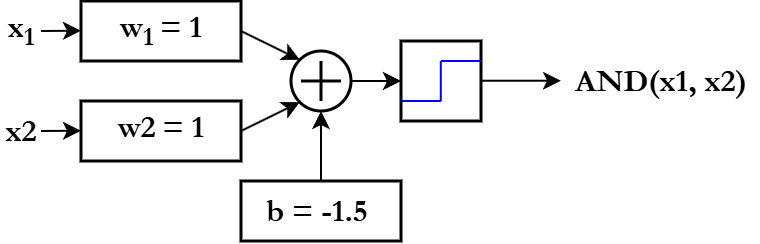

The diagram above was exported from draw.io. Its source (the exported page's mxGraphModel, read from the mxfile embedded in the PNG):
<mxGraphModel dx="570" dy="336" grid="1" gridSize="10" guides="1" tooltips="1" connect="1" arrows="1" fold="1" page="1" pageScale="1" pageWidth="1169" pageHeight="827" math="0" shadow="0">
  <root>
    <mxCell id="0" />
    <mxCell id="1" parent="0" />
    <mxCell id="FrFE1PlaaQWGQ8hy5jNo-3" style="rounded=0;orthogonalLoop=1;jettySize=auto;html=1;entryX=0;entryY=0;entryDx=0;entryDy=0;exitX=1;exitY=0.5;exitDx=0;exitDy=0;" parent="1" source="7pSxJyXbF9TSnzIIupFj-1" target="7pSxJyXbF9TSnzIIupFj-3" edge="1">
      <mxGeometry relative="1" as="geometry" />
    </mxCell>
    <mxCell id="7pSxJyXbF9TSnzIIupFj-1" value="w&lt;sub&gt;1&amp;nbsp;&lt;/sub&gt;= 1" style="rounded=0;whiteSpace=wrap;html=1;fontSize=16;fontFamily=Garamond;fontStyle=1;strokeWidth=1.5;" parent="1" vertex="1">
      <mxGeometry x="160" y="100" width="80" height="30" as="geometry" />
    </mxCell>
    <mxCell id="FrFE1PlaaQWGQ8hy5jNo-4" style="rounded=0;orthogonalLoop=1;jettySize=auto;html=1;exitX=1;exitY=0.5;exitDx=0;exitDy=0;entryX=0;entryY=1;entryDx=0;entryDy=0;" parent="1" source="7pSxJyXbF9TSnzIIupFj-2" target="7pSxJyXbF9TSnzIIupFj-3" edge="1">
      <mxGeometry relative="1" as="geometry" />
    </mxCell>
    <mxCell id="7pSxJyXbF9TSnzIIupFj-2" value="w2&lt;sub&gt;&amp;nbsp;&lt;/sub&gt;= 1" style="rounded=0;whiteSpace=wrap;html=1;fontSize=16;fontFamily=Garamond;fontStyle=1;strokeWidth=1.5;" parent="1" vertex="1">
      <mxGeometry x="160" y="150" width="80" height="30" as="geometry" />
    </mxCell>
    <mxCell id="7pSxJyXbF9TSnzIIupFj-3" value="" style="ellipse;whiteSpace=wrap;html=1;aspect=fixed;fontSize=30;fontFamily=Helvetica;strokeWidth=1.5;" parent="1" vertex="1">
      <mxGeometry x="265" y="125" width="30" height="30" as="geometry" />
    </mxCell>
    <mxCell id="7pSxJyXbF9TSnzIIupFj-6" value="" style="shape=cross;whiteSpace=wrap;html=1;size=0.07283950617284064;strokeColor=none;fillColor=#000000;" parent="1" vertex="1">
      <mxGeometry x="270" y="130" width="20" height="20" as="geometry" />
    </mxCell>
    <mxCell id="7pSxJyXbF9TSnzIIupFj-9" value="" style="rounded=0;whiteSpace=wrap;html=1;strokeWidth=1.5;" parent="1" vertex="1">
      <mxGeometry x="320" y="120" width="40" height="40" as="geometry" />
    </mxCell>
    <mxCell id="7pSxJyXbF9TSnzIIupFj-10" value="" style="endArrow=none;html=1;rounded=0;strokeColor=#0000FF;" parent="1" edge="1">
      <mxGeometry width="50" height="50" relative="1" as="geometry">
        <mxPoint x="320" y="150" as="sourcePoint" />
        <mxPoint x="340" y="150" as="targetPoint" />
      </mxGeometry>
    </mxCell>
    <mxCell id="7pSxJyXbF9TSnzIIupFj-11" value="" style="endArrow=none;html=1;rounded=0;strokeColor=#0000FF;" parent="1" edge="1">
      <mxGeometry width="50" height="50" relative="1" as="geometry">
        <mxPoint x="340" y="130" as="sourcePoint" />
        <mxPoint x="360" y="130" as="targetPoint" />
      </mxGeometry>
    </mxCell>
    <mxCell id="7pSxJyXbF9TSnzIIupFj-12" value="" style="endArrow=none;html=1;rounded=0;strokeColor=#0000FF;" parent="1" edge="1">
      <mxGeometry width="50" height="50" relative="1" as="geometry">
        <mxPoint x="339.9" y="150" as="sourcePoint" />
        <mxPoint x="339.9" y="130" as="targetPoint" />
      </mxGeometry>
    </mxCell>
    <mxCell id="FrFE1PlaaQWGQ8hy5jNo-1" value="" style="endArrow=classic;html=1;rounded=0;exitX=1;exitY=0.5;exitDx=0;exitDy=0;" parent="1" source="7pSxJyXbF9TSnzIIupFj-3" edge="1">
      <mxGeometry width="50" height="50" relative="1" as="geometry">
        <mxPoint x="380" y="190" as="sourcePoint" />
        <mxPoint x="320" y="140" as="targetPoint" />
      </mxGeometry>
    </mxCell>
    <mxCell id="FrFE1PlaaQWGQ8hy5jNo-2" value="" style="endArrow=classic;html=1;rounded=0;exitX=1;exitY=0.5;exitDx=0;exitDy=0;" parent="1" edge="1">
      <mxGeometry width="50" height="50" relative="1" as="geometry">
        <mxPoint x="360" y="139.86" as="sourcePoint" />
        <mxPoint x="400" y="139.86" as="targetPoint" />
      </mxGeometry>
    </mxCell>
    <mxCell id="FrFE1PlaaQWGQ8hy5jNo-5" value="" style="endArrow=classic;html=1;rounded=0;" parent="1" edge="1">
      <mxGeometry width="50" height="50" relative="1" as="geometry">
        <mxPoint x="140" y="115" as="sourcePoint" />
        <mxPoint x="160" y="114.86" as="targetPoint" />
      </mxGeometry>
    </mxCell>
    <mxCell id="FrFE1PlaaQWGQ8hy5jNo-6" value="" style="endArrow=classic;html=1;rounded=0;" parent="1" edge="1">
      <mxGeometry width="50" height="50" relative="1" as="geometry">
        <mxPoint x="140" y="165" as="sourcePoint" />
        <mxPoint x="160" y="164.86" as="targetPoint" />
      </mxGeometry>
    </mxCell>
    <mxCell id="FrFE1PlaaQWGQ8hy5jNo-7" value="x&lt;sub&gt;1&lt;/sub&gt;" style="text;html=1;align=center;verticalAlign=middle;whiteSpace=wrap;rounded=0;fontSize=16;fontFamily=Garamond;fontStyle=1" parent="1" vertex="1">
      <mxGeometry x="120" y="100" width="20" height="30" as="geometry" />
    </mxCell>
    <mxCell id="FrFE1PlaaQWGQ8hy5jNo-8" value="x&lt;span&gt;2&lt;/span&gt;" style="text;html=1;align=center;verticalAlign=middle;whiteSpace=wrap;rounded=0;fontSize=16;fontFamily=Garamond;fontStyle=1" parent="1" vertex="1">
      <mxGeometry x="120" y="150" width="20" height="30" as="geometry" />
    </mxCell>
    <mxCell id="FrFE1PlaaQWGQ8hy5jNo-11" style="edgeStyle=orthogonalEdgeStyle;rounded=0;orthogonalLoop=1;jettySize=auto;html=1;entryX=0.5;entryY=1;entryDx=0;entryDy=0;" parent="1" source="FrFE1PlaaQWGQ8hy5jNo-10" target="7pSxJyXbF9TSnzIIupFj-3" edge="1">
      <mxGeometry relative="1" as="geometry" />
    </mxCell>
    <mxCell id="FrFE1PlaaQWGQ8hy5jNo-10" value="b = -1.5&amp;nbsp;" style="rounded=0;whiteSpace=wrap;html=1;fontSize=16;fontFamily=Garamond;fontStyle=1;strokeWidth=1.5;" parent="1" vertex="1">
      <mxGeometry x="240" y="190" width="80" height="30" as="geometry" />
    </mxCell>
    <mxCell id="FrFE1PlaaQWGQ8hy5jNo-12" value="AND(x1, x2)" style="text;html=1;align=center;verticalAlign=middle;whiteSpace=wrap;rounded=0;fontSize=16;fontFamily=Garamond;fontStyle=1" parent="1" vertex="1">
      <mxGeometry x="400" y="125" width="100" height="30" as="geometry" />
    </mxCell>
  </root>
</mxGraphModel>